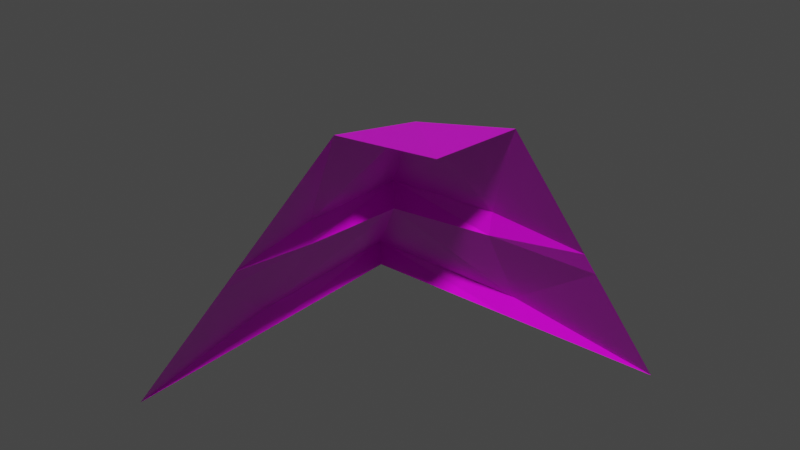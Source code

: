 # Source: laderaEsqA2.blend  (saved by Blender 2.91.10; exported with 4.5.12 LTS)
import bpy
from mathutils import Matrix  # noqa: F401  (used for matrix-valued properties, if any)

bpy.ops.wm.read_factory_settings(use_empty=True)
scene = bpy.context.scene
scene.name = 'Scene'

# ---- collections
col_collection = bpy.data.collections.new('Collection'); scene.collection.children.link(col_collection)

# ---- images (referenced by path relative to the original .blend; pixels are not part of the script)
import os
ASSET_DIR = os.environ.get("B2B_ASSET_DIR", "")  # directory of the original .blend (textures are referenced by path, not embedded)
HERE = os.path.dirname(os.path.abspath(__file__))  # packed textures are extracted next to this script under _unpacked/

def load_image(name, relpath, width, height, colorspace="sRGB"):
    """Load a texture the original file referenced (path relative to the .blend, or extracted next to this script)."""
    p = next((c for c in (os.path.join(HERE, relpath), os.path.join(ASSET_DIR, relpath)) if relpath and os.path.exists(c)), "")
    if p:
        img = bpy.data.images.load(p, check_existing=True)
        img.name = name
    else:  # same state as the original file: an image datablock whose file is absent (Cycles renders it pink)
        img = bpy.data.images.new(name, width, height)
        img.source = "FILE"
        img.filepath = "//" + (relpath or name)
    img.colorspace_settings.name = colorspace
    return img
img_tileset_png_001 = load_image('Tileset.png.001', 'Tileset.png', 1024, 1024, 'sRGB')

# ---- materials (node trees are filled in below, after node groups)
mat_material = bpy.data.materials.new('Material')
mat_material.alpha_threshold = 0.0
mat_material.use_transparent_shadow = False
mat_material.line_color = (0.0, 0.0, 0.0, 1.0)

# ---- material node trees
mat_material.use_nodes = True; mat_material.node_tree.nodes.clear()
_N = mat_material.node_tree.nodes; _L = mat_material.node_tree.links
n0 = _N.new('ShaderNodeOutputMaterial'); n0.name = 'Material Output'; n0.location = (300, 300)
n1 = _N.new('ShaderNodeBsdfPrincipled'); n1.name = 'Principled BSDF'; n1.location = (10, 300)
n1.distribution = 'GGX'
n1.subsurface_method = 'BURLEY'
n1.inputs[2].default_value = 0.4
n1.inputs[3].default_value = 1.45
n1.inputs[27].default_value = (0.0, 0.0, 0.0, 1.0)
n1.inputs[28].default_value = 1.0
n2 = _N.new('ShaderNodeTexImage'); n2.name = 'Image Texture.001'; n2.location = (-314, 207)
n2.image = img_tileset_png_001
_L.new(n1.outputs[0], n0.inputs[0])
_L.new(n2.outputs[0], n1.inputs[0])
n0.is_active_output = True

# ---- world
world_world = bpy.data.worlds.new('World'); scene.world = world_world
world_world.use_nodes = True; world_world.node_tree.nodes.clear()
_N = world_world.node_tree.nodes; _L = world_world.node_tree.links
n0 = _N.new('ShaderNodeOutputWorld'); n0.name = 'World Output'; n0.location = (300, 300)
n1 = _N.new('ShaderNodeBackground'); n1.name = 'Background'; n1.location = (10, 300)
n1.inputs[0].default_value = (0.05088, 0.05088, 0.05088, 1.0)
_L.new(n1.outputs[0], n0.inputs[0])
n0.is_active_output = True
world_world.color = (0.05088, 0.05088, 0.05088)
world_world.use_sun_shadow = False
world_world.sun_shadow_jitter_overblur = 0.0

# ---- meshes
me_cube = bpy.data.meshes.new('Cube')
me_cube.from_pydata([(0.25, -0.5, 0.98), (-0.5, -0.5, 5.96e-08), (0.2782, -0.2863, 0.9493), (-0.5, 0.5, 5.96e-08), (0.5, -0.5, 1.0), (0.5, -0.25, 0.98), (0.5, 0.5, 5.96e-08), (0.5, 0.06411, 0.5696), (-0.1217, -0.2023, 0.5586), (-0.06896, -0.5, 0.5632), (-0.125, -0.5, 0.49), (0.5, 0.125, 0.49), (-0.09676, 0.0887, 0.49), (-2.049e-07, 0.5, 5.96e-08), (0.1875, 0.125, 0.49), (-0.5, -3.893e-07, 5.96e-08), (-0.125, -0.1875, 0.49), (0.2022, 0.1152, 0.5646), (-0.1168, 0.1087, 0.5598), (-0.4458, -0.5, 0.07081), (-0.52, 0.52, 0.07081), (0.5, 0.4458, 0.07081), (0.0271, 0.5052, 0.07081), (-0.5041, -0.0271, 0.07081)], [], [(0, 4, 2), (12, 18, 14), (17, 2, 5), (16, 12, 23), (23, 20, 15), (9, 8, 16), (2, 4, 5), (21, 6, 22), (0, 8, 9), (16, 8, 18), (20, 12, 22), (10, 16, 23), (11, 22, 14), (18, 8, 2), (17, 18, 2), (3, 20, 13), (14, 17, 7), (23, 1, 19), (16, 10, 9), (7, 11, 14), (22, 6, 13), (18, 12, 16), (14, 18, 17), (13, 20, 22), (15, 20, 3), (23, 12, 20), (23, 19, 10), (22, 11, 21), (22, 12, 14), (5, 7, 17), (8, 0, 2), (15, 1, 23)])
_uv = me_cube.uv_layers.new(name='UVMap')
_uv.uv.foreach_set('vector', [0.9957, 0.04697, 0.9999, 0.04697, 0.9957, 0.05074, 0.9942, 0.03906, 0.9934, 0.04023, 0.9894, 0.03906, 0.9892, 0.04031, 0.9886, 0.04672, 0.9845, 0.04672, 0.9949, 0.03906, 0.99, 0.03906, 0.9926, 0.03251, 0.9926, 0.03251, 0.9853, 0.03251, 0.9922, 0.03141, 0.9998, 0.04021, 0.995, 0.04021, 0.9949, 0.03906, 0.9957, 0.05074, 0.9999, 0.04697, 0.9999, 0.05074, 0.9845, 0.03251, 0.9845, 0.03141, 0.9918, 0.03251, 0.9998, 0.04672, 0.995, 0.04021, 0.9998, 0.04021, 0.9949, 0.03906, 0.995, 0.04021, 0.9909, 0.04023, 0.999, 0.03251, 0.9942, 0.03906, 0.9918, 0.03251, 0.9998, 0.03906, 0.9949, 0.03906, 0.9926, 0.03251, 0.9845, 0.03906, 0.9918, 0.03251, 0.9894, 0.03906, 0.9909, 0.04023, 0.995, 0.04021, 0.9956, 0.04672, 0.9892, 0.04031, 0.9934, 0.04023, 0.9886, 0.04672, 0.9998, 0.03141, 0.999, 0.03251, 0.9922, 0.03141, 0.9894, 0.03906, 0.9892, 0.04031, 0.9845, 0.04031, 0.9926, 0.03251, 0.9998, 0.03141, 0.9998, 0.03251, 0.9949, 0.03906, 0.9998, 0.03906, 0.9998, 0.04021, 0.9845, 0.04031, 0.9845, 0.03906, 0.9894, 0.03906, 0.9918, 0.03251, 0.9845, 0.03141, 0.9922, 0.03141, 0.9909, 0.04023, 0.99, 0.03906, 0.9949, 0.03906, 0.9894, 0.03906, 0.9934, 0.04023, 0.9892, 0.04031, 0.9922, 0.03141, 0.999, 0.03251, 0.9918, 0.03251, 0.9922, 0.03141, 0.9853, 0.03251, 0.9845, 0.03141, 0.9926, 0.03251, 0.99, 0.03906, 0.9853, 0.03251, 0.9926, 0.03251, 0.9998, 0.03251, 0.9998, 0.03906, 0.9918, 0.03251, 0.9845, 0.03906, 0.9845, 0.03251, 0.9918, 0.03251, 0.9942, 0.03906, 0.9894, 0.03906, 0.9845, 0.04672, 0.9845, 0.04031, 0.9892, 0.04031, 0.995, 0.04021, 0.9998, 0.04672, 0.9956, 0.04672, 0.9922, 0.03141, 0.9998, 0.03141, 0.9926, 0.03251])
me_cube.materials.append(mat_material)
me_cube.use_remesh_preserve_volume = False
me_cube.use_remesh_preserve_attributes = False
me_cube.use_mirror_vertex_groups = False
me_cube.update()

# ---- objects
ob_cube = bpy.data.objects.new('Cube', me_cube)

# ---- transforms, parenting, visibility, modifiers, constraints
ob_cube.location = (0.0, 0.0, 0.0)
ob_cube.lock_rotations_4d = False
ob_cube.empty_display_type = 'ARROWS'
ob_cube.lineart.crease_threshold = 0.0

# ---- collection membership
col_collection.objects.link(ob_cube)

# ---- scene / render settings (as saved in the file)
scene.frame_start = 1; scene.frame_end = 250; scene.frame_set(1)
scene.render.engine = 'BLENDER_EEVEE_NEXT'
scene.cycles.use_denoising = False
scene.cycles.samples = 128
scene.cycles.sampling_pattern = 'TABULATED_SOBOL'
scene.cycles.use_adaptive_sampling = False
scene.cycles.use_light_tree = False
scene.view_settings.view_transform = 'Filmic'
bpy.context.view_layer.update()

# ---- added for rendering (the .blend has no active camera and no usable light): camera, sun
cam_auto = bpy.data.cameras.new('AutoCamera')
cam_auto.lens = 50.0
cam_auto.sensor_width = 36.0
cam_auto.clip_end = 1000.0
ob_auto_camera = bpy.data.objects.new('AutoCamera', cam_auto)
scene.collection.objects.link(ob_auto_camera)
ob_auto_camera.location = (1.61397, -1.93877, 1.79918)
ob_auto_camera.rotation_euler = (1.09748, -7.21219e-08, 0.694738)
scene.camera = ob_auto_camera
light_auto_sun = bpy.data.lights.new('AutoSun', 'SUN')
light_auto_sun.energy = 3.0
light_auto_sun.angle = 0.0523599
ob_auto_sun = bpy.data.objects.new('AutoSun', light_auto_sun)
scene.collection.objects.link(ob_auto_sun)
ob_auto_sun.rotation_euler = (0.872665, 0.174533, 0.523599)
bpy.context.view_layer.update()
